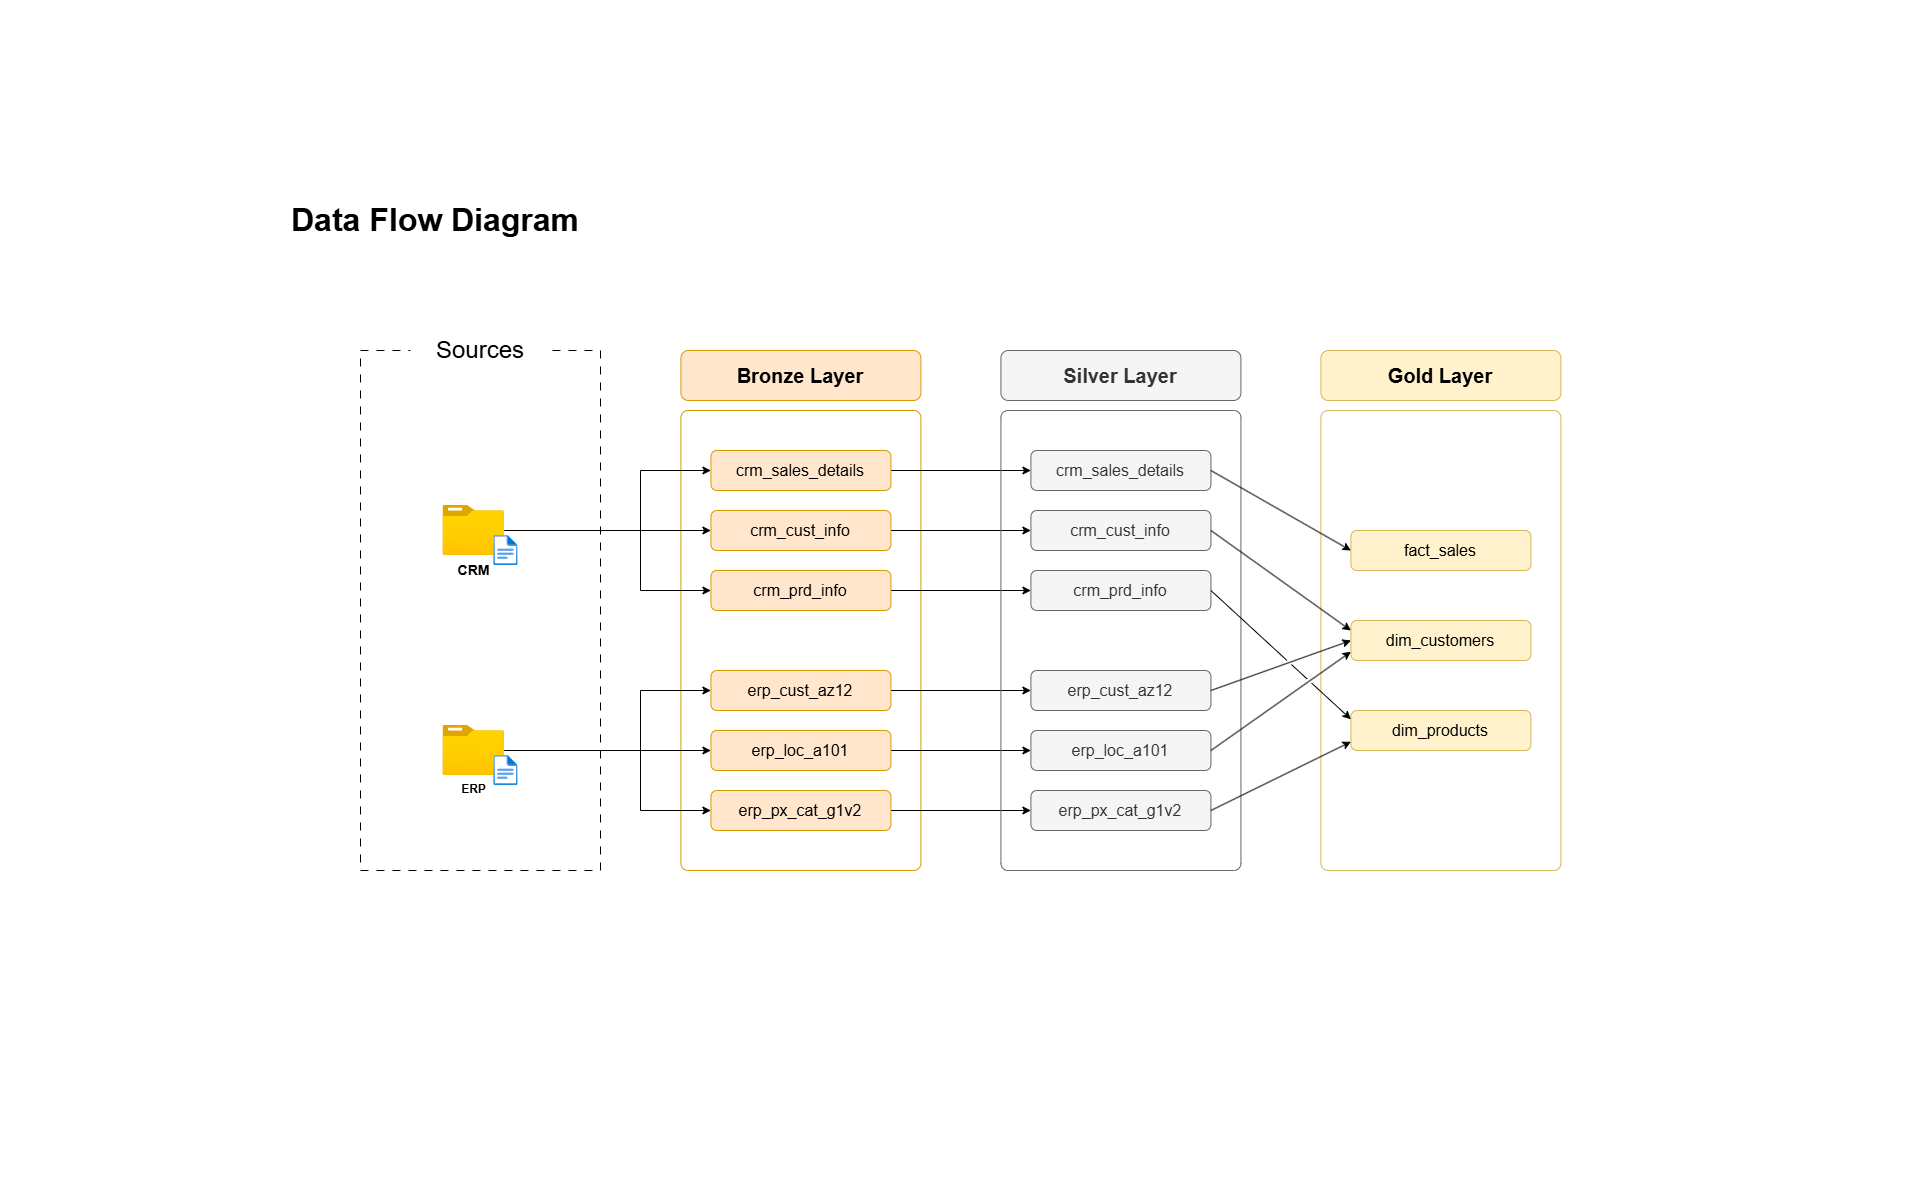

The diagram above was exported from draw.io. Its source (the exported page's mxGraphModel, read from the mxfile embedded in the PNG):
<mxGraphModel dx="1653" dy="875" grid="1" gridSize="10" guides="1" tooltips="1" connect="1" arrows="1" fold="1" page="1" pageScale="1" pageWidth="1920" pageHeight="1200" math="0" shadow="0">
  <root>
    <mxCell id="0" />
    <mxCell id="1" parent="0" />
    <mxCell id="6fowuLZ2WA5QrZRtjm6J-1" parent="1" style="whiteSpace=wrap;html=1;fillColor=none;strokeColor=default;dashed=1;dashPattern=8 8;" value="" vertex="1">
      <mxGeometry height="520" width="240" x="360" y="350" as="geometry" />
    </mxCell>
    <mxCell id="6fowuLZ2WA5QrZRtjm6J-3" parent="1" style="rounded=0;whiteSpace=wrap;html=1;strokeColor=none;" value="&lt;font style=&quot;font-size: 24px;&quot;&gt;Sources&lt;/font&gt;" vertex="1">
      <mxGeometry height="40" width="140" x="410.41999999999996" y="330" as="geometry" />
    </mxCell>
    <mxCell id="6fowuLZ2WA5QrZRtjm6J-4" parent="1" style="text;html=1;whiteSpace=wrap;strokeColor=none;fillColor=none;align=center;verticalAlign=middle;rounded=0;" value="&lt;h1&gt;&lt;font style=&quot;font-size: 32px;&quot;&gt;Data Flow Diagram&lt;/font&gt;&lt;/h1&gt;" vertex="1">
      <mxGeometry height="80" width="310" x="280" y="180" as="geometry" />
    </mxCell>
    <mxCell id="6fowuLZ2WA5QrZRtjm6J-12" connectable="0" parent="1" style="group" value="" vertex="1">
      <mxGeometry height="60" width="75.16000000000003" x="442.41999999999996" y="725" as="geometry" />
    </mxCell>
    <mxCell id="6fowuLZ2WA5QrZRtjm6J-7" parent="6fowuLZ2WA5QrZRtjm6J-12" style="image;aspect=fixed;html=1;align=center;fontSize=12;image=img/lib/azure2/general/Folder_Blank.svg;points=[[0.5,0.083,0],[0.5,1,0],[0.003,0.5,0],[0.998,0.554,0],[0.99,0.114,0],[0.987,0.996,0],[0.013,0.996,0],[0.013,0.004,0]];" value="&lt;b&gt;ERP&lt;/b&gt;" vertex="1">
      <mxGeometry height="50" width="61.61" as="geometry" />
    </mxCell>
    <mxCell id="6fowuLZ2WA5QrZRtjm6J-8" parent="6fowuLZ2WA5QrZRtjm6J-12" style="image;aspect=fixed;html=1;align=center;fontSize=12;image=img/lib/azure2/general/File.svg;points=[[0.5,0.003,0],[0.5,0.998,0],[0,0.5,0],[1,0.5,0],[0.984,0.32,0],[0.993,0.985,0],[0.007,0.985,0],[0.007,0.015,0]];" value="" vertex="1">
      <mxGeometry height="30" width="24.35" x="50.81" y="30" as="geometry" />
    </mxCell>
    <mxCell id="6fowuLZ2WA5QrZRtjm6J-13" connectable="0" parent="1" style="group" value="" vertex="1">
      <mxGeometry height="60" width="75.16000000000003" x="442.41999999999996" y="505" as="geometry" />
    </mxCell>
    <mxCell id="6fowuLZ2WA5QrZRtjm6J-10" parent="6fowuLZ2WA5QrZRtjm6J-13" style="image;aspect=fixed;html=1;align=center;fontSize=12;image=img/lib/azure2/general/Folder_Blank.svg;points=[[0.5,0.083,0],[0.5,1,0],[0.003,0.5,0],[0.998,0.554,0],[0.99,0.114,0],[0.987,0.996,0],[0.013,0.996,0],[0.013,0.004,0]];" value="&lt;b&gt;&lt;font style=&quot;font-size: 14px;&quot;&gt;CRM&lt;/font&gt;&lt;/b&gt;" vertex="1">
      <mxGeometry height="50" width="61.61" as="geometry" />
    </mxCell>
    <mxCell id="6fowuLZ2WA5QrZRtjm6J-11" parent="6fowuLZ2WA5QrZRtjm6J-13" style="image;aspect=fixed;html=1;align=center;fontSize=12;image=img/lib/azure2/general/File.svg;points=[[0.5,0.003,0],[0.5,0.998,0],[0,0.5,0],[1,0.5,0],[0.984,0.32,0],[0.993,0.985,0],[0.007,0.985,0],[0.007,0.015,0]];" value="" vertex="1">
      <mxGeometry height="30" width="24.35" x="50.81" y="30" as="geometry" />
    </mxCell>
    <mxCell id="6fowuLZ2WA5QrZRtjm6J-15" parent="1" style="whiteSpace=wrap;html=1;fillColor=none;strokeColor=#d79b00;rounded=1;roundedPerimeter=1;arcSize=3;" value="" vertex="1">
      <mxGeometry height="460" width="240" x="680.42" y="410" as="geometry" />
    </mxCell>
    <mxCell id="6fowuLZ2WA5QrZRtjm6J-16" parent="1" style="whiteSpace=wrap;html=1;fillColor=#ffe6cc;strokeColor=#d79b00;rounded=1;roundedPerimeter=1;" value="&lt;font style=&quot;font-size: 20px;&quot;&gt;&lt;b&gt;Bronze Layer&lt;/b&gt;&lt;/font&gt;" vertex="1">
      <mxGeometry height="50" width="240" x="680.42" y="350" as="geometry" />
    </mxCell>
    <mxCell id="LPxXAM4fYTDu0Ie3s39W-9" edge="1" parent="1" source="6fowuLZ2WA5QrZRtjm6J-17" style="edgeStyle=orthogonalEdgeStyle;rounded=0;orthogonalLoop=1;jettySize=auto;html=1;" target="LPxXAM4fYTDu0Ie3s39W-3">
      <mxGeometry relative="1" as="geometry" />
    </mxCell>
    <mxCell id="6fowuLZ2WA5QrZRtjm6J-17" parent="1" style="rounded=1;whiteSpace=wrap;html=1;roundedPerimeter=1;fillColor=#ffe6cc;strokeColor=#d79b00;" value="&lt;font style=&quot;font-size: 16px;&quot;&gt;crm_sales_details&lt;/font&gt;" vertex="1">
      <mxGeometry height="40" width="180" x="710.42" y="450" as="geometry" />
    </mxCell>
    <mxCell id="LPxXAM4fYTDu0Ie3s39W-10" edge="1" parent="1" source="6fowuLZ2WA5QrZRtjm6J-18" style="edgeStyle=orthogonalEdgeStyle;rounded=0;orthogonalLoop=1;jettySize=auto;html=1;" target="LPxXAM4fYTDu0Ie3s39W-4">
      <mxGeometry relative="1" as="geometry" />
    </mxCell>
    <mxCell id="6fowuLZ2WA5QrZRtjm6J-18" parent="1" style="rounded=1;whiteSpace=wrap;html=1;roundedPerimeter=1;fillColor=#ffe6cc;strokeColor=#d79b00;" value="&lt;font style=&quot;font-size: 16px;&quot;&gt;crm_cust_info&lt;/font&gt;" vertex="1">
      <mxGeometry height="40" width="180" x="710.42" y="510" as="geometry" />
    </mxCell>
    <mxCell id="LPxXAM4fYTDu0Ie3s39W-11" edge="1" parent="1" source="6fowuLZ2WA5QrZRtjm6J-19" style="edgeStyle=orthogonalEdgeStyle;rounded=0;orthogonalLoop=1;jettySize=auto;html=1;" target="LPxXAM4fYTDu0Ie3s39W-5">
      <mxGeometry relative="1" as="geometry" />
    </mxCell>
    <mxCell id="6fowuLZ2WA5QrZRtjm6J-19" parent="1" style="rounded=1;whiteSpace=wrap;html=1;roundedPerimeter=1;fillColor=#ffe6cc;strokeColor=#d79b00;" value="&lt;font style=&quot;font-size: 16px;&quot;&gt;crm_prd_info&lt;/font&gt;" vertex="1">
      <mxGeometry height="40" width="180" x="710.42" y="570" as="geometry" />
    </mxCell>
    <mxCell id="LPxXAM4fYTDu0Ie3s39W-12" edge="1" parent="1" source="6fowuLZ2WA5QrZRtjm6J-25" style="edgeStyle=orthogonalEdgeStyle;rounded=0;orthogonalLoop=1;jettySize=auto;html=1;" target="LPxXAM4fYTDu0Ie3s39W-6">
      <mxGeometry relative="1" as="geometry" />
    </mxCell>
    <mxCell id="6fowuLZ2WA5QrZRtjm6J-25" parent="1" style="rounded=1;whiteSpace=wrap;html=1;roundedPerimeter=1;fillColor=#ffe6cc;strokeColor=#d79b00;" value="&lt;font style=&quot;font-size: 16px;&quot;&gt;erp_cust_az12&lt;/font&gt;" vertex="1">
      <mxGeometry height="40" width="180" x="710.42" y="670" as="geometry" />
    </mxCell>
    <mxCell id="LPxXAM4fYTDu0Ie3s39W-13" edge="1" parent="1" source="6fowuLZ2WA5QrZRtjm6J-26" style="edgeStyle=orthogonalEdgeStyle;rounded=0;orthogonalLoop=1;jettySize=auto;html=1;" target="LPxXAM4fYTDu0Ie3s39W-7">
      <mxGeometry relative="1" as="geometry" />
    </mxCell>
    <mxCell id="6fowuLZ2WA5QrZRtjm6J-26" parent="1" style="rounded=1;whiteSpace=wrap;html=1;roundedPerimeter=1;fillColor=#ffe6cc;strokeColor=#d79b00;" value="&lt;font style=&quot;font-size: 16px;&quot;&gt;erp_loc_a101&lt;/font&gt;" vertex="1">
      <mxGeometry height="40" width="180" x="710.42" y="730" as="geometry" />
    </mxCell>
    <mxCell id="LPxXAM4fYTDu0Ie3s39W-14" edge="1" parent="1" source="6fowuLZ2WA5QrZRtjm6J-27" style="edgeStyle=orthogonalEdgeStyle;rounded=0;orthogonalLoop=1;jettySize=auto;html=1;" target="LPxXAM4fYTDu0Ie3s39W-8">
      <mxGeometry relative="1" as="geometry" />
    </mxCell>
    <mxCell id="6fowuLZ2WA5QrZRtjm6J-27" parent="1" style="rounded=1;whiteSpace=wrap;html=1;roundedPerimeter=1;fillColor=#ffe6cc;strokeColor=#d79b00;" value="&lt;font style=&quot;font-size: 16px;&quot;&gt;erp_px_cat_g1v2&lt;/font&gt;" vertex="1">
      <mxGeometry height="40" width="180" x="710.42" y="790" as="geometry" />
    </mxCell>
    <mxCell id="LPxXAM4fYTDu0Ie3s39W-1" parent="1" style="whiteSpace=wrap;html=1;fillColor=none;strokeColor=#666666;fontColor=#333333;rounded=1;roundedPerimeter=1;arcSize=3;" value=" " vertex="1">
      <mxGeometry height="460" width="240" x="1000.42" y="410" as="geometry" />
    </mxCell>
    <mxCell id="LPxXAM4fYTDu0Ie3s39W-2" parent="1" style="whiteSpace=wrap;html=1;fillColor=#f5f5f5;strokeColor=#666666;fontColor=#333333;rounded=1;roundedPerimeter=1;" value="&lt;font style=&quot;font-size: 20px;&quot;&gt;&lt;b&gt;Silver Layer&lt;/b&gt;&lt;/font&gt;" vertex="1">
      <mxGeometry height="50" width="240" x="1000.42" y="350" as="geometry" />
    </mxCell>
    <mxCell id="LPxXAM4fYTDu0Ie3s39W-3" parent="1" style="rounded=1;whiteSpace=wrap;html=1;roundedPerimeter=1;fillColor=#f5f5f5;strokeColor=#666666;fontColor=#333333;" value="&lt;font style=&quot;font-size: 16px;&quot;&gt;crm_sales_details&lt;/font&gt;" vertex="1">
      <mxGeometry height="40" width="180" x="1030.42" y="450" as="geometry" />
    </mxCell>
    <mxCell id="LPxXAM4fYTDu0Ie3s39W-4" parent="1" style="rounded=1;whiteSpace=wrap;html=1;roundedPerimeter=1;fillColor=#f5f5f5;strokeColor=#666666;fontColor=#333333;" value="&lt;font style=&quot;font-size: 16px;&quot;&gt;crm_cust_info&lt;/font&gt;" vertex="1">
      <mxGeometry height="40" width="180" x="1030.42" y="510" as="geometry" />
    </mxCell>
    <mxCell id="LPxXAM4fYTDu0Ie3s39W-5" parent="1" style="rounded=1;whiteSpace=wrap;html=1;roundedPerimeter=1;fillColor=#f5f5f5;strokeColor=#666666;fontColor=#333333;" value="&lt;font style=&quot;font-size: 16px;&quot;&gt;crm_prd_info&lt;/font&gt;" vertex="1">
      <mxGeometry height="40" width="180" x="1030.42" y="570" as="geometry" />
    </mxCell>
    <mxCell id="LPxXAM4fYTDu0Ie3s39W-6" parent="1" style="rounded=1;whiteSpace=wrap;html=1;roundedPerimeter=1;fillColor=#f5f5f5;strokeColor=#666666;fontColor=#333333;" value="&lt;font style=&quot;font-size: 16px;&quot;&gt;erp_cust_az12&lt;/font&gt;" vertex="1">
      <mxGeometry height="40" width="180" x="1030.42" y="670" as="geometry" />
    </mxCell>
    <mxCell id="LPxXAM4fYTDu0Ie3s39W-7" parent="1" style="rounded=1;whiteSpace=wrap;html=1;roundedPerimeter=1;fillColor=#f5f5f5;strokeColor=#666666;fontColor=#333333;" value="&lt;font style=&quot;font-size: 16px;&quot;&gt;erp_loc_a101&lt;/font&gt;" vertex="1">
      <mxGeometry height="40" width="180" x="1030.42" y="730" as="geometry" />
    </mxCell>
    <mxCell id="LPxXAM4fYTDu0Ie3s39W-8" parent="1" style="rounded=1;whiteSpace=wrap;html=1;roundedPerimeter=1;fillColor=#f5f5f5;strokeColor=#666666;fontColor=#333333;" value="&lt;font style=&quot;font-size: 16px;&quot;&gt;erp_px_cat_g1v2&lt;/font&gt;" vertex="1">
      <mxGeometry height="40" width="180" x="1030.42" y="790" as="geometry" />
    </mxCell>
    <mxCell id="LPxXAM4fYTDu0Ie3s39W-15" parent="1" style="whiteSpace=wrap;html=1;fillColor=none;strokeColor=#d6b656;rounded=1;roundedPerimeter=1;arcSize=3;" value="" vertex="1">
      <mxGeometry height="460" width="240" x="1320.42" y="410" as="geometry" />
    </mxCell>
    <mxCell id="LPxXAM4fYTDu0Ie3s39W-16" parent="1" style="whiteSpace=wrap;html=1;fillColor=#fff2cc;strokeColor=#d6b656;rounded=1;roundedPerimeter=1;" value="&lt;font style=&quot;font-size: 20px;&quot;&gt;&lt;b&gt;Gold Layer&lt;/b&gt;&lt;/font&gt;" vertex="1">
      <mxGeometry height="50" width="240" x="1320.42" y="350" as="geometry" />
    </mxCell>
    <mxCell id="LPxXAM4fYTDu0Ie3s39W-17" parent="1" style="rounded=1;whiteSpace=wrap;html=1;roundedPerimeter=1;fillColor=#fff2cc;strokeColor=#d6b656;" value="&lt;span style=&quot;font-size: 16px;&quot;&gt;fact_sales&lt;/span&gt;" vertex="1">
      <mxGeometry height="40" width="180" x="1350.42" y="530" as="geometry" />
    </mxCell>
    <mxCell id="LPxXAM4fYTDu0Ie3s39W-18" parent="1" style="rounded=1;whiteSpace=wrap;html=1;roundedPerimeter=1;fillColor=#fff2cc;strokeColor=#d6b656;" value="&lt;font style=&quot;font-size: 16px;&quot;&gt;dim_customers&lt;/font&gt;" vertex="1">
      <mxGeometry height="40" width="180" x="1350.42" y="620" as="geometry" />
    </mxCell>
    <mxCell id="LPxXAM4fYTDu0Ie3s39W-19" parent="1" style="rounded=1;whiteSpace=wrap;html=1;roundedPerimeter=1;fillColor=#fff2cc;strokeColor=#d6b656;" value="&lt;font style=&quot;font-size: 16px;&quot;&gt;dim_products&lt;/font&gt;" vertex="1">
      <mxGeometry height="40" width="180" x="1350.42" y="710" as="geometry" />
    </mxCell>
    <mxCell id="LPxXAM4fYTDu0Ie3s39W-23" edge="1" parent="1" source="LPxXAM4fYTDu0Ie3s39W-3" style="endArrow=classic;html=1;rounded=0;exitX=0.889;exitY=0.5;exitDx=0;exitDy=0;entryX=0.056;entryY=0.5;entryDx=0;entryDy=0;jumpStyle=gap;" target="LPxXAM4fYTDu0Ie3s39W-17" value="">
      <mxGeometry height="50" relative="1" width="50" as="geometry">
        <mxPoint x="1270.42" y="480" as="sourcePoint" />
        <mxPoint x="1320.42" y="430" as="targetPoint" />
      </mxGeometry>
    </mxCell>
    <mxCell id="LPxXAM4fYTDu0Ie3s39W-24" edge="1" parent="1" source="LPxXAM4fYTDu0Ie3s39W-4" style="endArrow=classic;html=1;rounded=0;exitX=0.889;exitY=0.5;exitDx=0;exitDy=0;entryX=0;entryY=0.25;entryDx=0;entryDy=0;jumpStyle=gap;" target="LPxXAM4fYTDu0Ie3s39W-18" value="">
      <mxGeometry height="50" relative="1" width="50" as="geometry">
        <mxPoint x="1280.42" y="580" as="sourcePoint" />
        <mxPoint x="1420.42" y="670" as="targetPoint" />
      </mxGeometry>
    </mxCell>
    <mxCell id="LPxXAM4fYTDu0Ie3s39W-25" edge="1" parent="1" source="LPxXAM4fYTDu0Ie3s39W-6" style="endArrow=classic;html=1;rounded=0;exitX=0.889;exitY=0.5;exitDx=0;exitDy=0;entryX=0.111;entryY=0.5;entryDx=0;entryDy=0;jumpStyle=gap;" target="LPxXAM4fYTDu0Ie3s39W-18" value="">
      <mxGeometry height="50" relative="1" width="50" as="geometry">
        <mxPoint x="1260.42" y="685" as="sourcePoint" />
        <mxPoint x="1400.42" y="795" as="targetPoint" />
      </mxGeometry>
    </mxCell>
    <mxCell id="LPxXAM4fYTDu0Ie3s39W-26" edge="1" parent="1" source="LPxXAM4fYTDu0Ie3s39W-7" style="endArrow=classic;html=1;rounded=0;exitX=0.833;exitY=0.5;exitDx=0;exitDy=0;entryX=0.056;entryY=0.75;entryDx=0;entryDy=0;jumpStyle=gap;" target="LPxXAM4fYTDu0Ie3s39W-18" value="">
      <mxGeometry height="50" relative="1" width="50" as="geometry">
        <mxPoint x="1230.42" y="740" as="sourcePoint" />
        <mxPoint x="1370.42" y="690" as="targetPoint" />
      </mxGeometry>
    </mxCell>
    <mxCell id="LPxXAM4fYTDu0Ie3s39W-27" edge="1" parent="1" source="LPxXAM4fYTDu0Ie3s39W-8" style="endArrow=classic;html=1;rounded=0;exitX=0.889;exitY=0.5;exitDx=0;exitDy=0;entryX=0.056;entryY=0.75;entryDx=0;entryDy=0;jumpStyle=gap;" target="LPxXAM4fYTDu0Ie3s39W-19" value="">
      <mxGeometry height="50" relative="1" width="50" as="geometry">
        <mxPoint x="1280.42" y="789" as="sourcePoint" />
        <mxPoint x="1420.42" y="690" as="targetPoint" />
      </mxGeometry>
    </mxCell>
    <mxCell id="LPxXAM4fYTDu0Ie3s39W-28" edge="1" parent="1" source="LPxXAM4fYTDu0Ie3s39W-5" style="endArrow=classic;html=1;rounded=0;exitX=0.944;exitY=0.5;exitDx=0;exitDy=0;entryX=0.056;entryY=0.25;entryDx=0;entryDy=0;jumpStyle=gap;" target="LPxXAM4fYTDu0Ie3s39W-19" value="">
      <mxGeometry height="50" relative="1" width="50" as="geometry">
        <mxPoint x="1250.42" y="870" as="sourcePoint" />
        <mxPoint x="1390.42" y="780" as="targetPoint" />
      </mxGeometry>
    </mxCell>
    <mxCell id="LPxXAM4fYTDu0Ie3s39W-32" edge="1" parent="1" source="6fowuLZ2WA5QrZRtjm6J-7" style="edgeStyle=orthogonalEdgeStyle;rounded=0;orthogonalLoop=1;jettySize=auto;html=1;entryX=0.109;entryY=0.5;entryDx=0;entryDy=0;" target="6fowuLZ2WA5QrZRtjm6J-26">
      <mxGeometry relative="1" as="geometry" />
    </mxCell>
    <mxCell id="LPxXAM4fYTDu0Ie3s39W-33" edge="1" parent="1" source="6fowuLZ2WA5QrZRtjm6J-7" style="edgeStyle=orthogonalEdgeStyle;rounded=0;orthogonalLoop=1;jettySize=auto;html=1;entryX=0.22;entryY=0.5;entryDx=0;entryDy=0;" target="6fowuLZ2WA5QrZRtjm6J-25">
      <mxGeometry relative="1" as="geometry">
        <Array as="points">
          <mxPoint x="640" y="750" />
          <mxPoint x="640" y="690" />
        </Array>
      </mxGeometry>
    </mxCell>
    <mxCell id="LPxXAM4fYTDu0Ie3s39W-34" edge="1" parent="1" source="6fowuLZ2WA5QrZRtjm6J-7" style="edgeStyle=orthogonalEdgeStyle;rounded=0;orthogonalLoop=1;jettySize=auto;html=1;entryX=0.22;entryY=0.5;entryDx=0;entryDy=0;" target="6fowuLZ2WA5QrZRtjm6J-27">
      <mxGeometry relative="1" as="geometry">
        <Array as="points">
          <mxPoint x="640" y="750" />
          <mxPoint x="640" y="810" />
        </Array>
      </mxGeometry>
    </mxCell>
    <mxCell id="LPxXAM4fYTDu0Ie3s39W-35" edge="1" parent="1" source="6fowuLZ2WA5QrZRtjm6J-10" style="edgeStyle=orthogonalEdgeStyle;rounded=0;orthogonalLoop=1;jettySize=auto;html=1;entryX=0.053;entryY=0.5;entryDx=0;entryDy=0;" target="6fowuLZ2WA5QrZRtjm6J-18">
      <mxGeometry relative="1" as="geometry" />
    </mxCell>
    <mxCell id="LPxXAM4fYTDu0Ie3s39W-36" edge="1" parent="1" source="6fowuLZ2WA5QrZRtjm6J-10" style="edgeStyle=orthogonalEdgeStyle;rounded=0;orthogonalLoop=1;jettySize=auto;html=1;entryX=0.109;entryY=0.5;entryDx=0;entryDy=0;" target="6fowuLZ2WA5QrZRtjm6J-17">
      <mxGeometry relative="1" as="geometry">
        <Array as="points">
          <mxPoint x="640" y="530" />
          <mxPoint x="640" y="470" />
        </Array>
      </mxGeometry>
    </mxCell>
    <mxCell id="LPxXAM4fYTDu0Ie3s39W-37" edge="1" parent="1" source="6fowuLZ2WA5QrZRtjm6J-10" style="edgeStyle=orthogonalEdgeStyle;rounded=0;orthogonalLoop=1;jettySize=auto;html=1;entryX=0.053;entryY=0.5;entryDx=0;entryDy=0;" target="6fowuLZ2WA5QrZRtjm6J-19">
      <mxGeometry relative="1" as="geometry">
        <Array as="points">
          <mxPoint x="640" y="530" />
          <mxPoint x="640" y="590" />
        </Array>
      </mxGeometry>
    </mxCell>
  </root>
</mxGraphModel>